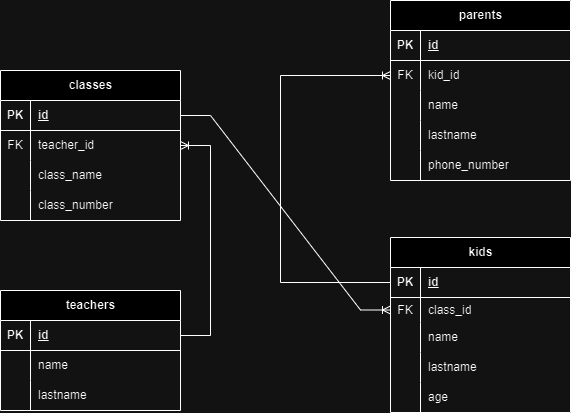

The diagram above was exported from draw.io. Its source (the exported page's mxGraphModel, read from the mxfile embedded in the PNG):
<mxGraphModel dx="1692" dy="780" grid="1" gridSize="10" guides="1" tooltips="1" connect="1" arrows="1" fold="1" page="1" pageScale="1" pageWidth="827" pageHeight="1169" math="0" shadow="0">
  <root>
    <mxCell id="WIyWlLk6GJQsqaUBKTNV-0" />
    <mxCell id="WIyWlLk6GJQsqaUBKTNV-1" parent="WIyWlLk6GJQsqaUBKTNV-0" />
    <mxCell id="RCzJoEo6kgJGU_XaoTHB-30" value="teachers" style="shape=table;startSize=30;container=1;collapsible=1;childLayout=tableLayout;fixedRows=1;rowLines=0;fontStyle=1;align=center;resizeLast=1;html=1;" vertex="1" parent="WIyWlLk6GJQsqaUBKTNV-1">
      <mxGeometry x="210" y="550" width="180" height="120" as="geometry" />
    </mxCell>
    <mxCell id="RCzJoEo6kgJGU_XaoTHB-31" value="" style="shape=tableRow;horizontal=0;startSize=0;swimlaneHead=0;swimlaneBody=0;fillColor=none;collapsible=0;dropTarget=0;points=[[0,0.5],[1,0.5]];portConstraint=eastwest;top=0;left=0;right=0;bottom=1;" vertex="1" parent="RCzJoEo6kgJGU_XaoTHB-30">
      <mxGeometry y="30" width="180" height="30" as="geometry" />
    </mxCell>
    <mxCell id="RCzJoEo6kgJGU_XaoTHB-32" value="PK" style="shape=partialRectangle;connectable=0;fillColor=none;top=0;left=0;bottom=0;right=0;fontStyle=1;overflow=hidden;whiteSpace=wrap;html=1;" vertex="1" parent="RCzJoEo6kgJGU_XaoTHB-31">
      <mxGeometry width="30" height="30" as="geometry">
        <mxRectangle width="30" height="30" as="alternateBounds" />
      </mxGeometry>
    </mxCell>
    <mxCell id="RCzJoEo6kgJGU_XaoTHB-33" value="id" style="shape=partialRectangle;connectable=0;fillColor=none;top=0;left=0;bottom=0;right=0;align=left;spacingLeft=6;fontStyle=5;overflow=hidden;whiteSpace=wrap;html=1;" vertex="1" parent="RCzJoEo6kgJGU_XaoTHB-31">
      <mxGeometry x="30" width="150" height="30" as="geometry">
        <mxRectangle width="150" height="30" as="alternateBounds" />
      </mxGeometry>
    </mxCell>
    <mxCell id="RCzJoEo6kgJGU_XaoTHB-34" value="" style="shape=tableRow;horizontal=0;startSize=0;swimlaneHead=0;swimlaneBody=0;fillColor=none;collapsible=0;dropTarget=0;points=[[0,0.5],[1,0.5]];portConstraint=eastwest;top=0;left=0;right=0;bottom=0;" vertex="1" parent="RCzJoEo6kgJGU_XaoTHB-30">
      <mxGeometry y="60" width="180" height="30" as="geometry" />
    </mxCell>
    <mxCell id="RCzJoEo6kgJGU_XaoTHB-35" value="" style="shape=partialRectangle;connectable=0;fillColor=none;top=0;left=0;bottom=0;right=0;editable=1;overflow=hidden;whiteSpace=wrap;html=1;" vertex="1" parent="RCzJoEo6kgJGU_XaoTHB-34">
      <mxGeometry width="30" height="30" as="geometry">
        <mxRectangle width="30" height="30" as="alternateBounds" />
      </mxGeometry>
    </mxCell>
    <mxCell id="RCzJoEo6kgJGU_XaoTHB-36" value="name" style="shape=partialRectangle;connectable=0;fillColor=none;top=0;left=0;bottom=0;right=0;align=left;spacingLeft=6;overflow=hidden;whiteSpace=wrap;html=1;" vertex="1" parent="RCzJoEo6kgJGU_XaoTHB-34">
      <mxGeometry x="30" width="150" height="30" as="geometry">
        <mxRectangle width="150" height="30" as="alternateBounds" />
      </mxGeometry>
    </mxCell>
    <mxCell id="RCzJoEo6kgJGU_XaoTHB-37" value="" style="shape=tableRow;horizontal=0;startSize=0;swimlaneHead=0;swimlaneBody=0;fillColor=none;collapsible=0;dropTarget=0;points=[[0,0.5],[1,0.5]];portConstraint=eastwest;top=0;left=0;right=0;bottom=0;" vertex="1" parent="RCzJoEo6kgJGU_XaoTHB-30">
      <mxGeometry y="90" width="180" height="30" as="geometry" />
    </mxCell>
    <mxCell id="RCzJoEo6kgJGU_XaoTHB-38" value="" style="shape=partialRectangle;connectable=0;fillColor=none;top=0;left=0;bottom=0;right=0;editable=1;overflow=hidden;whiteSpace=wrap;html=1;" vertex="1" parent="RCzJoEo6kgJGU_XaoTHB-37">
      <mxGeometry width="30" height="30" as="geometry">
        <mxRectangle width="30" height="30" as="alternateBounds" />
      </mxGeometry>
    </mxCell>
    <mxCell id="RCzJoEo6kgJGU_XaoTHB-39" value="lastname" style="shape=partialRectangle;connectable=0;fillColor=none;top=0;left=0;bottom=0;right=0;align=left;spacingLeft=6;overflow=hidden;whiteSpace=wrap;html=1;" vertex="1" parent="RCzJoEo6kgJGU_XaoTHB-37">
      <mxGeometry x="30" width="150" height="30" as="geometry">
        <mxRectangle width="150" height="30" as="alternateBounds" />
      </mxGeometry>
    </mxCell>
    <mxCell id="RCzJoEo6kgJGU_XaoTHB-43" value="classes" style="shape=table;startSize=30;container=1;collapsible=1;childLayout=tableLayout;fixedRows=1;rowLines=0;fontStyle=1;align=center;resizeLast=1;html=1;" vertex="1" parent="WIyWlLk6GJQsqaUBKTNV-1">
      <mxGeometry x="210" y="330" width="180" height="150" as="geometry" />
    </mxCell>
    <mxCell id="RCzJoEo6kgJGU_XaoTHB-44" value="" style="shape=tableRow;horizontal=0;startSize=0;swimlaneHead=0;swimlaneBody=0;fillColor=none;collapsible=0;dropTarget=0;points=[[0,0.5],[1,0.5]];portConstraint=eastwest;top=0;left=0;right=0;bottom=1;" vertex="1" parent="RCzJoEo6kgJGU_XaoTHB-43">
      <mxGeometry y="30" width="180" height="30" as="geometry" />
    </mxCell>
    <mxCell id="RCzJoEo6kgJGU_XaoTHB-45" value="PK" style="shape=partialRectangle;connectable=0;fillColor=none;top=0;left=0;bottom=0;right=0;fontStyle=1;overflow=hidden;whiteSpace=wrap;html=1;" vertex="1" parent="RCzJoEo6kgJGU_XaoTHB-44">
      <mxGeometry width="30" height="30" as="geometry">
        <mxRectangle width="30" height="30" as="alternateBounds" />
      </mxGeometry>
    </mxCell>
    <mxCell id="RCzJoEo6kgJGU_XaoTHB-46" value="id" style="shape=partialRectangle;connectable=0;fillColor=none;top=0;left=0;bottom=0;right=0;align=left;spacingLeft=6;fontStyle=5;overflow=hidden;whiteSpace=wrap;html=1;" vertex="1" parent="RCzJoEo6kgJGU_XaoTHB-44">
      <mxGeometry x="30" width="150" height="30" as="geometry">
        <mxRectangle width="150" height="30" as="alternateBounds" />
      </mxGeometry>
    </mxCell>
    <mxCell id="RCzJoEo6kgJGU_XaoTHB-50" value="" style="shape=tableRow;horizontal=0;startSize=0;swimlaneHead=0;swimlaneBody=0;fillColor=none;collapsible=0;dropTarget=0;points=[[0,0.5],[1,0.5]];portConstraint=eastwest;top=0;left=0;right=0;bottom=0;" vertex="1" parent="RCzJoEo6kgJGU_XaoTHB-43">
      <mxGeometry y="60" width="180" height="30" as="geometry" />
    </mxCell>
    <mxCell id="RCzJoEo6kgJGU_XaoTHB-51" value="FK" style="shape=partialRectangle;connectable=0;fillColor=none;top=0;left=0;bottom=0;right=0;editable=1;overflow=hidden;whiteSpace=wrap;html=1;" vertex="1" parent="RCzJoEo6kgJGU_XaoTHB-50">
      <mxGeometry width="30" height="30" as="geometry">
        <mxRectangle width="30" height="30" as="alternateBounds" />
      </mxGeometry>
    </mxCell>
    <mxCell id="RCzJoEo6kgJGU_XaoTHB-52" value="teacher_id" style="shape=partialRectangle;connectable=0;fillColor=none;top=0;left=0;bottom=0;right=0;align=left;spacingLeft=6;overflow=hidden;whiteSpace=wrap;html=1;" vertex="1" parent="RCzJoEo6kgJGU_XaoTHB-50">
      <mxGeometry x="30" width="150" height="30" as="geometry">
        <mxRectangle width="150" height="30" as="alternateBounds" />
      </mxGeometry>
    </mxCell>
    <mxCell id="RCzJoEo6kgJGU_XaoTHB-47" value="" style="shape=tableRow;horizontal=0;startSize=0;swimlaneHead=0;swimlaneBody=0;fillColor=none;collapsible=0;dropTarget=0;points=[[0,0.5],[1,0.5]];portConstraint=eastwest;top=0;left=0;right=0;bottom=0;" vertex="1" parent="RCzJoEo6kgJGU_XaoTHB-43">
      <mxGeometry y="90" width="180" height="30" as="geometry" />
    </mxCell>
    <mxCell id="RCzJoEo6kgJGU_XaoTHB-48" value="" style="shape=partialRectangle;connectable=0;fillColor=none;top=0;left=0;bottom=0;right=0;editable=1;overflow=hidden;whiteSpace=wrap;html=1;" vertex="1" parent="RCzJoEo6kgJGU_XaoTHB-47">
      <mxGeometry width="30" height="30" as="geometry">
        <mxRectangle width="30" height="30" as="alternateBounds" />
      </mxGeometry>
    </mxCell>
    <mxCell id="RCzJoEo6kgJGU_XaoTHB-49" value="class_name" style="shape=partialRectangle;connectable=0;fillColor=none;top=0;left=0;bottom=0;right=0;align=left;spacingLeft=6;overflow=hidden;whiteSpace=wrap;html=1;" vertex="1" parent="RCzJoEo6kgJGU_XaoTHB-47">
      <mxGeometry x="30" width="150" height="30" as="geometry">
        <mxRectangle width="150" height="30" as="alternateBounds" />
      </mxGeometry>
    </mxCell>
    <mxCell id="RCzJoEo6kgJGU_XaoTHB-53" value="" style="shape=tableRow;horizontal=0;startSize=0;swimlaneHead=0;swimlaneBody=0;fillColor=none;collapsible=0;dropTarget=0;points=[[0,0.5],[1,0.5]];portConstraint=eastwest;top=0;left=0;right=0;bottom=0;" vertex="1" parent="RCzJoEo6kgJGU_XaoTHB-43">
      <mxGeometry y="120" width="180" height="30" as="geometry" />
    </mxCell>
    <mxCell id="RCzJoEo6kgJGU_XaoTHB-54" value="" style="shape=partialRectangle;connectable=0;fillColor=none;top=0;left=0;bottom=0;right=0;editable=1;overflow=hidden;whiteSpace=wrap;html=1;" vertex="1" parent="RCzJoEo6kgJGU_XaoTHB-53">
      <mxGeometry width="30" height="30" as="geometry">
        <mxRectangle width="30" height="30" as="alternateBounds" />
      </mxGeometry>
    </mxCell>
    <mxCell id="RCzJoEo6kgJGU_XaoTHB-55" value="class_number" style="shape=partialRectangle;connectable=0;fillColor=none;top=0;left=0;bottom=0;right=0;align=left;spacingLeft=6;overflow=hidden;whiteSpace=wrap;html=1;" vertex="1" parent="RCzJoEo6kgJGU_XaoTHB-53">
      <mxGeometry x="30" width="150" height="30" as="geometry">
        <mxRectangle width="150" height="30" as="alternateBounds" />
      </mxGeometry>
    </mxCell>
    <mxCell id="RCzJoEo6kgJGU_XaoTHB-56" value="kids" style="shape=table;startSize=30;container=1;collapsible=1;childLayout=tableLayout;fixedRows=1;rowLines=0;fontStyle=1;align=center;resizeLast=1;html=1;" vertex="1" parent="WIyWlLk6GJQsqaUBKTNV-1">
      <mxGeometry x="600" y="497" width="180" height="175" as="geometry" />
    </mxCell>
    <mxCell id="RCzJoEo6kgJGU_XaoTHB-57" value="" style="shape=tableRow;horizontal=0;startSize=0;swimlaneHead=0;swimlaneBody=0;fillColor=none;collapsible=0;dropTarget=0;points=[[0,0.5],[1,0.5]];portConstraint=eastwest;top=0;left=0;right=0;bottom=1;" vertex="1" parent="RCzJoEo6kgJGU_XaoTHB-56">
      <mxGeometry y="30" width="180" height="30" as="geometry" />
    </mxCell>
    <mxCell id="RCzJoEo6kgJGU_XaoTHB-58" value="PK" style="shape=partialRectangle;connectable=0;fillColor=none;top=0;left=0;bottom=0;right=0;fontStyle=1;overflow=hidden;whiteSpace=wrap;html=1;" vertex="1" parent="RCzJoEo6kgJGU_XaoTHB-57">
      <mxGeometry width="30" height="30" as="geometry">
        <mxRectangle width="30" height="30" as="alternateBounds" />
      </mxGeometry>
    </mxCell>
    <mxCell id="RCzJoEo6kgJGU_XaoTHB-59" value="id" style="shape=partialRectangle;connectable=0;fillColor=none;top=0;left=0;bottom=0;right=0;align=left;spacingLeft=6;fontStyle=5;overflow=hidden;whiteSpace=wrap;html=1;" vertex="1" parent="RCzJoEo6kgJGU_XaoTHB-57">
      <mxGeometry x="30" width="150" height="30" as="geometry">
        <mxRectangle width="150" height="30" as="alternateBounds" />
      </mxGeometry>
    </mxCell>
    <mxCell id="RCzJoEo6kgJGU_XaoTHB-82" value="" style="shape=tableRow;horizontal=0;startSize=0;swimlaneHead=0;swimlaneBody=0;fillColor=none;collapsible=0;dropTarget=0;points=[[0,0.5],[1,0.5]];portConstraint=eastwest;top=0;left=0;right=0;bottom=0;" vertex="1" parent="RCzJoEo6kgJGU_XaoTHB-56">
      <mxGeometry y="60" width="180" height="25" as="geometry" />
    </mxCell>
    <mxCell id="RCzJoEo6kgJGU_XaoTHB-83" value="FK" style="shape=partialRectangle;connectable=0;fillColor=none;top=0;left=0;bottom=0;right=0;editable=1;overflow=hidden;whiteSpace=wrap;html=1;" vertex="1" parent="RCzJoEo6kgJGU_XaoTHB-82">
      <mxGeometry width="30" height="25" as="geometry">
        <mxRectangle width="30" height="25" as="alternateBounds" />
      </mxGeometry>
    </mxCell>
    <mxCell id="RCzJoEo6kgJGU_XaoTHB-84" value="class_id" style="shape=partialRectangle;connectable=0;fillColor=none;top=0;left=0;bottom=0;right=0;align=left;spacingLeft=6;overflow=hidden;whiteSpace=wrap;html=1;" vertex="1" parent="RCzJoEo6kgJGU_XaoTHB-82">
      <mxGeometry x="30" width="150" height="25" as="geometry">
        <mxRectangle width="150" height="25" as="alternateBounds" />
      </mxGeometry>
    </mxCell>
    <mxCell id="RCzJoEo6kgJGU_XaoTHB-60" value="" style="shape=tableRow;horizontal=0;startSize=0;swimlaneHead=0;swimlaneBody=0;fillColor=none;collapsible=0;dropTarget=0;points=[[0,0.5],[1,0.5]];portConstraint=eastwest;top=0;left=0;right=0;bottom=0;" vertex="1" parent="RCzJoEo6kgJGU_XaoTHB-56">
      <mxGeometry y="85" width="180" height="30" as="geometry" />
    </mxCell>
    <mxCell id="RCzJoEo6kgJGU_XaoTHB-61" value="" style="shape=partialRectangle;connectable=0;fillColor=none;top=0;left=0;bottom=0;right=0;editable=1;overflow=hidden;whiteSpace=wrap;html=1;" vertex="1" parent="RCzJoEo6kgJGU_XaoTHB-60">
      <mxGeometry width="30" height="30" as="geometry">
        <mxRectangle width="30" height="30" as="alternateBounds" />
      </mxGeometry>
    </mxCell>
    <mxCell id="RCzJoEo6kgJGU_XaoTHB-62" value="name" style="shape=partialRectangle;connectable=0;fillColor=none;top=0;left=0;bottom=0;right=0;align=left;spacingLeft=6;overflow=hidden;whiteSpace=wrap;html=1;" vertex="1" parent="RCzJoEo6kgJGU_XaoTHB-60">
      <mxGeometry x="30" width="150" height="30" as="geometry">
        <mxRectangle width="150" height="30" as="alternateBounds" />
      </mxGeometry>
    </mxCell>
    <mxCell id="RCzJoEo6kgJGU_XaoTHB-63" value="" style="shape=tableRow;horizontal=0;startSize=0;swimlaneHead=0;swimlaneBody=0;fillColor=none;collapsible=0;dropTarget=0;points=[[0,0.5],[1,0.5]];portConstraint=eastwest;top=0;left=0;right=0;bottom=0;" vertex="1" parent="RCzJoEo6kgJGU_XaoTHB-56">
      <mxGeometry y="115" width="180" height="30" as="geometry" />
    </mxCell>
    <mxCell id="RCzJoEo6kgJGU_XaoTHB-64" value="" style="shape=partialRectangle;connectable=0;fillColor=none;top=0;left=0;bottom=0;right=0;editable=1;overflow=hidden;whiteSpace=wrap;html=1;" vertex="1" parent="RCzJoEo6kgJGU_XaoTHB-63">
      <mxGeometry width="30" height="30" as="geometry">
        <mxRectangle width="30" height="30" as="alternateBounds" />
      </mxGeometry>
    </mxCell>
    <mxCell id="RCzJoEo6kgJGU_XaoTHB-65" value="lastname" style="shape=partialRectangle;connectable=0;fillColor=none;top=0;left=0;bottom=0;right=0;align=left;spacingLeft=6;overflow=hidden;whiteSpace=wrap;html=1;" vertex="1" parent="RCzJoEo6kgJGU_XaoTHB-63">
      <mxGeometry x="30" width="150" height="30" as="geometry">
        <mxRectangle width="150" height="30" as="alternateBounds" />
      </mxGeometry>
    </mxCell>
    <mxCell id="RCzJoEo6kgJGU_XaoTHB-66" value="" style="shape=tableRow;horizontal=0;startSize=0;swimlaneHead=0;swimlaneBody=0;fillColor=none;collapsible=0;dropTarget=0;points=[[0,0.5],[1,0.5]];portConstraint=eastwest;top=0;left=0;right=0;bottom=0;" vertex="1" parent="RCzJoEo6kgJGU_XaoTHB-56">
      <mxGeometry y="145" width="180" height="30" as="geometry" />
    </mxCell>
    <mxCell id="RCzJoEo6kgJGU_XaoTHB-67" value="" style="shape=partialRectangle;connectable=0;fillColor=none;top=0;left=0;bottom=0;right=0;editable=1;overflow=hidden;whiteSpace=wrap;html=1;" vertex="1" parent="RCzJoEo6kgJGU_XaoTHB-66">
      <mxGeometry width="30" height="30" as="geometry">
        <mxRectangle width="30" height="30" as="alternateBounds" />
      </mxGeometry>
    </mxCell>
    <mxCell id="RCzJoEo6kgJGU_XaoTHB-68" value="age" style="shape=partialRectangle;connectable=0;fillColor=none;top=0;left=0;bottom=0;right=0;align=left;spacingLeft=6;overflow=hidden;whiteSpace=wrap;html=1;" vertex="1" parent="RCzJoEo6kgJGU_XaoTHB-66">
      <mxGeometry x="30" width="150" height="30" as="geometry">
        <mxRectangle width="150" height="30" as="alternateBounds" />
      </mxGeometry>
    </mxCell>
    <mxCell id="RCzJoEo6kgJGU_XaoTHB-69" value="parents" style="shape=table;startSize=30;container=1;collapsible=1;childLayout=tableLayout;fixedRows=1;rowLines=0;fontStyle=1;align=center;resizeLast=1;html=1;" vertex="1" parent="WIyWlLk6GJQsqaUBKTNV-1">
      <mxGeometry x="600" y="260" width="180" height="180" as="geometry" />
    </mxCell>
    <mxCell id="RCzJoEo6kgJGU_XaoTHB-70" value="" style="shape=tableRow;horizontal=0;startSize=0;swimlaneHead=0;swimlaneBody=0;fillColor=none;collapsible=0;dropTarget=0;points=[[0,0.5],[1,0.5]];portConstraint=eastwest;top=0;left=0;right=0;bottom=1;" vertex="1" parent="RCzJoEo6kgJGU_XaoTHB-69">
      <mxGeometry y="30" width="180" height="30" as="geometry" />
    </mxCell>
    <mxCell id="RCzJoEo6kgJGU_XaoTHB-71" value="PK" style="shape=partialRectangle;connectable=0;fillColor=none;top=0;left=0;bottom=0;right=0;fontStyle=1;overflow=hidden;whiteSpace=wrap;html=1;" vertex="1" parent="RCzJoEo6kgJGU_XaoTHB-70">
      <mxGeometry width="30" height="30" as="geometry">
        <mxRectangle width="30" height="30" as="alternateBounds" />
      </mxGeometry>
    </mxCell>
    <mxCell id="RCzJoEo6kgJGU_XaoTHB-72" value="id" style="shape=partialRectangle;connectable=0;fillColor=none;top=0;left=0;bottom=0;right=0;align=left;spacingLeft=6;fontStyle=5;overflow=hidden;whiteSpace=wrap;html=1;" vertex="1" parent="RCzJoEo6kgJGU_XaoTHB-70">
      <mxGeometry x="30" width="150" height="30" as="geometry">
        <mxRectangle width="150" height="30" as="alternateBounds" />
      </mxGeometry>
    </mxCell>
    <mxCell id="RCzJoEo6kgJGU_XaoTHB-73" value="" style="shape=tableRow;horizontal=0;startSize=0;swimlaneHead=0;swimlaneBody=0;fillColor=none;collapsible=0;dropTarget=0;points=[[0,0.5],[1,0.5]];portConstraint=eastwest;top=0;left=0;right=0;bottom=0;" vertex="1" parent="RCzJoEo6kgJGU_XaoTHB-69">
      <mxGeometry y="60" width="180" height="30" as="geometry" />
    </mxCell>
    <mxCell id="RCzJoEo6kgJGU_XaoTHB-74" value="FK" style="shape=partialRectangle;connectable=0;fillColor=none;top=0;left=0;bottom=0;right=0;editable=1;overflow=hidden;whiteSpace=wrap;html=1;" vertex="1" parent="RCzJoEo6kgJGU_XaoTHB-73">
      <mxGeometry width="30" height="30" as="geometry">
        <mxRectangle width="30" height="30" as="alternateBounds" />
      </mxGeometry>
    </mxCell>
    <mxCell id="RCzJoEo6kgJGU_XaoTHB-75" value="kid_id" style="shape=partialRectangle;connectable=0;fillColor=none;top=0;left=0;bottom=0;right=0;align=left;spacingLeft=6;overflow=hidden;whiteSpace=wrap;html=1;" vertex="1" parent="RCzJoEo6kgJGU_XaoTHB-73">
      <mxGeometry x="30" width="150" height="30" as="geometry">
        <mxRectangle width="150" height="30" as="alternateBounds" />
      </mxGeometry>
    </mxCell>
    <mxCell id="RCzJoEo6kgJGU_XaoTHB-76" value="" style="shape=tableRow;horizontal=0;startSize=0;swimlaneHead=0;swimlaneBody=0;fillColor=none;collapsible=0;dropTarget=0;points=[[0,0.5],[1,0.5]];portConstraint=eastwest;top=0;left=0;right=0;bottom=0;" vertex="1" parent="RCzJoEo6kgJGU_XaoTHB-69">
      <mxGeometry y="90" width="180" height="30" as="geometry" />
    </mxCell>
    <mxCell id="RCzJoEo6kgJGU_XaoTHB-77" value="" style="shape=partialRectangle;connectable=0;fillColor=none;top=0;left=0;bottom=0;right=0;editable=1;overflow=hidden;whiteSpace=wrap;html=1;" vertex="1" parent="RCzJoEo6kgJGU_XaoTHB-76">
      <mxGeometry width="30" height="30" as="geometry">
        <mxRectangle width="30" height="30" as="alternateBounds" />
      </mxGeometry>
    </mxCell>
    <mxCell id="RCzJoEo6kgJGU_XaoTHB-78" value="name" style="shape=partialRectangle;connectable=0;fillColor=none;top=0;left=0;bottom=0;right=0;align=left;spacingLeft=6;overflow=hidden;whiteSpace=wrap;html=1;" vertex="1" parent="RCzJoEo6kgJGU_XaoTHB-76">
      <mxGeometry x="30" width="150" height="30" as="geometry">
        <mxRectangle width="150" height="30" as="alternateBounds" />
      </mxGeometry>
    </mxCell>
    <mxCell id="RCzJoEo6kgJGU_XaoTHB-79" value="" style="shape=tableRow;horizontal=0;startSize=0;swimlaneHead=0;swimlaneBody=0;fillColor=none;collapsible=0;dropTarget=0;points=[[0,0.5],[1,0.5]];portConstraint=eastwest;top=0;left=0;right=0;bottom=0;" vertex="1" parent="RCzJoEo6kgJGU_XaoTHB-69">
      <mxGeometry y="120" width="180" height="30" as="geometry" />
    </mxCell>
    <mxCell id="RCzJoEo6kgJGU_XaoTHB-80" value="" style="shape=partialRectangle;connectable=0;fillColor=none;top=0;left=0;bottom=0;right=0;editable=1;overflow=hidden;whiteSpace=wrap;html=1;" vertex="1" parent="RCzJoEo6kgJGU_XaoTHB-79">
      <mxGeometry width="30" height="30" as="geometry">
        <mxRectangle width="30" height="30" as="alternateBounds" />
      </mxGeometry>
    </mxCell>
    <mxCell id="RCzJoEo6kgJGU_XaoTHB-81" value="lastname" style="shape=partialRectangle;connectable=0;fillColor=none;top=0;left=0;bottom=0;right=0;align=left;spacingLeft=6;overflow=hidden;whiteSpace=wrap;html=1;" vertex="1" parent="RCzJoEo6kgJGU_XaoTHB-79">
      <mxGeometry x="30" width="150" height="30" as="geometry">
        <mxRectangle width="150" height="30" as="alternateBounds" />
      </mxGeometry>
    </mxCell>
    <mxCell id="RCzJoEo6kgJGU_XaoTHB-85" value="" style="shape=tableRow;horizontal=0;startSize=0;swimlaneHead=0;swimlaneBody=0;fillColor=none;collapsible=0;dropTarget=0;points=[[0,0.5],[1,0.5]];portConstraint=eastwest;top=0;left=0;right=0;bottom=0;" vertex="1" parent="RCzJoEo6kgJGU_XaoTHB-69">
      <mxGeometry y="150" width="180" height="30" as="geometry" />
    </mxCell>
    <mxCell id="RCzJoEo6kgJGU_XaoTHB-86" value="" style="shape=partialRectangle;connectable=0;fillColor=none;top=0;left=0;bottom=0;right=0;editable=1;overflow=hidden;whiteSpace=wrap;html=1;" vertex="1" parent="RCzJoEo6kgJGU_XaoTHB-85">
      <mxGeometry width="30" height="30" as="geometry">
        <mxRectangle width="30" height="30" as="alternateBounds" />
      </mxGeometry>
    </mxCell>
    <mxCell id="RCzJoEo6kgJGU_XaoTHB-87" value="phone_number" style="shape=partialRectangle;connectable=0;fillColor=none;top=0;left=0;bottom=0;right=0;align=left;spacingLeft=6;overflow=hidden;whiteSpace=wrap;html=1;" vertex="1" parent="RCzJoEo6kgJGU_XaoTHB-85">
      <mxGeometry x="30" width="150" height="30" as="geometry">
        <mxRectangle width="150" height="30" as="alternateBounds" />
      </mxGeometry>
    </mxCell>
    <mxCell id="RCzJoEo6kgJGU_XaoTHB-90" value="" style="edgeStyle=entityRelationEdgeStyle;fontSize=12;html=1;endArrow=ERoneToMany;rounded=0;exitX=1;exitY=0.5;exitDx=0;exitDy=0;entryX=0;entryY=0.5;entryDx=0;entryDy=0;" edge="1" parent="WIyWlLk6GJQsqaUBKTNV-1" source="RCzJoEo6kgJGU_XaoTHB-44" target="RCzJoEo6kgJGU_XaoTHB-82">
      <mxGeometry width="100" height="100" relative="1" as="geometry">
        <mxPoint x="400" y="620" as="sourcePoint" />
        <mxPoint x="610" y="350" as="targetPoint" />
      </mxGeometry>
    </mxCell>
    <mxCell id="RCzJoEo6kgJGU_XaoTHB-101" value="" style="edgeStyle=entityRelationEdgeStyle;fontSize=12;html=1;endArrow=ERoneToMany;rounded=0;exitX=1;exitY=0.5;exitDx=0;exitDy=0;entryX=1;entryY=0.5;entryDx=0;entryDy=0;" edge="1" parent="WIyWlLk6GJQsqaUBKTNV-1" source="RCzJoEo6kgJGU_XaoTHB-31" target="RCzJoEo6kgJGU_XaoTHB-50">
      <mxGeometry width="100" height="100" relative="1" as="geometry">
        <mxPoint x="460" y="870" as="sourcePoint" />
        <mxPoint x="560" y="770" as="targetPoint" />
      </mxGeometry>
    </mxCell>
    <mxCell id="RCzJoEo6kgJGU_XaoTHB-106" value="" style="fontSize=12;html=1;endArrow=ERoneToMany;rounded=0;elbow=vertical;edgeStyle=orthogonalEdgeStyle;exitX=0;exitY=0.5;exitDx=0;exitDy=0;entryX=0;entryY=0.5;entryDx=0;entryDy=0;" edge="1" parent="WIyWlLk6GJQsqaUBKTNV-1" source="RCzJoEo6kgJGU_XaoTHB-57" target="RCzJoEo6kgJGU_XaoTHB-73">
      <mxGeometry width="100" height="100" relative="1" as="geometry">
        <mxPoint x="500" y="180" as="sourcePoint" />
        <mxPoint x="440" y="320" as="targetPoint" />
        <Array as="points">
          <mxPoint x="490" y="542" />
          <mxPoint x="490" y="335" />
        </Array>
      </mxGeometry>
    </mxCell>
  </root>
</mxGraphModel>